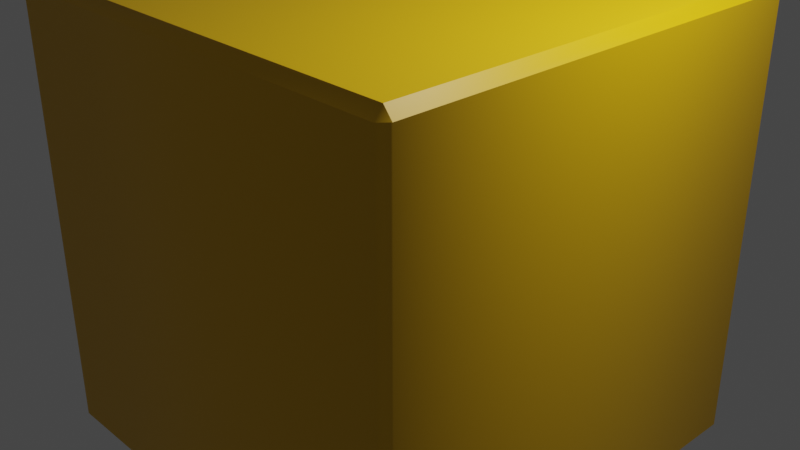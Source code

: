 # Source: Block.blend  (saved by Blender 2.82.7; exported with 4.5.12 LTS)
import bpy
from mathutils import Matrix  # noqa: F401  (used for matrix-valued properties, if any)

bpy.ops.wm.read_factory_settings(use_empty=True)
scene = bpy.context.scene
scene.name = 'Scene'

# ---- collections
col_collection = bpy.data.collections.new('Collection'); scene.collection.children.link(col_collection)

# ---- materials (node trees are filled in below, after node groups)
mat_material_001 = bpy.data.materials.new('Material.001')
mat_material_001.use_transparent_shadow = False
mat_material_001.diffuse_color = (1.0, 1.0, 1.0, 1.0)
mat_material_002 = bpy.data.materials.new('Material.002')
mat_material_002.use_transparent_shadow = False
mat_material_002.diffuse_color = (0.8, 0.4538, 0.0, 1.0)
mat_material_002.roughness = 0.5

# ---- material node trees
mat_material_001.use_nodes = True; mat_material_001.node_tree.nodes.clear()
_N = mat_material_001.node_tree.nodes; _L = mat_material_001.node_tree.links
n0 = _N.new('ShaderNodeOutputMaterial'); n0.name = 'Material Output'; n0.location = (300, 300)
n1 = _N.new('ShaderNodeBsdfPrincipled'); n1.name = 'Principled BSDF'; n1.location = (10, 300)
n1.distribution = 'GGX'
n1.subsurface_method = 'BURLEY'
n1.inputs[0].default_value = (1.0, 1.0, 1.0, 1.0)
n1.inputs[2].default_value = 0.4
n1.inputs[3].default_value = 1.45
n1.inputs[27].default_value = (0.0, 0.0, 0.0, 1.0)
n1.inputs[28].default_value = 1.0
n2 = _N.new('ShaderNodeNormalMap'); n2.name = 'Normal Map'; n2.location = (-300, -300)
n2.label = 'Normal/Map'
n2.inputs[0].default_value = 0.0
_L.new(n1.outputs[0], n0.inputs[0])
_L.new(n2.outputs[0], n1.inputs[5])
n0.is_active_output = True
mat_material_002.use_nodes = True; mat_material_002.node_tree.nodes.clear()
_N = mat_material_002.node_tree.nodes; _L = mat_material_002.node_tree.links
n0 = _N.new('ShaderNodeOutputMaterial'); n0.name = 'Material Output'; n0.location = (300, 300)
n1 = _N.new('ShaderNodeBsdfPrincipled'); n1.name = 'Principled BSDF'; n1.location = (10, 300)
n1.distribution = 'GGX'
n1.subsurface_method = 'BURLEY'
n1.inputs[0].default_value = (0.8, 0.4538, 0.0, 1.0)
n1.inputs[3].default_value = 1.45
n1.inputs[27].default_value = (0.0, 0.0, 0.0, 1.0)
n1.inputs[28].default_value = 1.0
n2 = _N.new('ShaderNodeNormalMap'); n2.name = 'Normal Map'; n2.location = (-300, -300)
n2.label = 'Normal/Map'
n2.inputs[0].default_value = 0.0
_L.new(n1.outputs[0], n0.inputs[0])
_L.new(n2.outputs[0], n1.inputs[5])
n0.is_active_output = True

# ---- world
world_world = bpy.data.worlds.new('World'); scene.world = world_world
world_world.use_nodes = True; world_world.node_tree.nodes.clear()
_N = world_world.node_tree.nodes; _L = world_world.node_tree.links
n0 = _N.new('ShaderNodeOutputWorld'); n0.name = 'World Output'; n0.location = (300, 300)
n1 = _N.new('ShaderNodeBackground'); n1.name = 'Background'; n1.location = (10, 300)
n1.inputs[0].default_value = (0.05088, 0.05088, 0.05088, 1.0)
_L.new(n1.outputs[0], n0.inputs[0])
n0.is_active_output = True
world_world.color = (0.05088, 0.05088, 0.05088)
world_world.use_sun_shadow = False
world_world.sun_shadow_jitter_overblur = 0.0

# ---- cameras
cam_camera = bpy.data.cameras.new('Camera')
cam_camera.clip_end = 100.0
cam_camera.ortho_scale = 7.314

# ---- lights
light_light = bpy.data.lights.new('Light', 'POINT')
light_light.transmission_factor = 0.0
light_light.energy = 1000.0
light_light.shadow_soft_size = 0.1
light_light.shadow_maximum_resolution = 0.006
light_light.use_absolute_resolution = True

# ---- meshes
me_cube_001 = bpy.data.meshes.new('Cube.001')
me_cube_001.from_pydata([(0.9643, -0.9643, -1.0), (1.0, -0.9643, -0.9768), (-0.9643, -0.9643, 1.0), (-1.0, -0.9667, 0.9562), (-0.9643, -0.9643, -1.0), (-1.0, -0.9659, -0.9774), (1.0, 0.9643, 0.9569), (1.0, 0.9643, -0.9768), (-1.0, 0.9667, 0.9562), (-1.0, 0.9659, -0.9774), (0.9643, 1.0, 0.9569), (0.9643, 0.9643, 1.0), (0.9643, 0.9643, -1.0), (0.9643, 1.0, -0.9768), (1.0, -0.9643, 0.9569), (0.9643, -0.9643, 1.0), (0.9667, -1.0, 0.9562), (0.9659, -1.0, -0.9774), (-0.9643, 1.0, 0.9569), (-0.9643, 0.9643, 1.0), (-0.9643, 0.9643, -1.0), (-0.9643, 1.0, -0.9768), (-0.9667, -1.0, 0.9562), (-0.9659, -1.0, -0.9774)], [], [(22, 2, 3), (4, 23, 5), (23, 22, 3, 5), (15, 2, 22, 16), (4, 0, 17, 23), (6, 10, 11), (13, 7, 12), (18, 8, 19), (20, 9, 21), (21, 9, 8, 18), (10, 6, 7, 13), (11, 10, 18, 19), (20, 21, 13, 12), (18, 10, 13, 21), (1, 7, 6, 14), (14, 15, 16), (0, 1, 17), (1, 14, 16, 17), (11, 15, 14, 6), (0, 12, 7, 1), (3, 8, 9, 5), (19, 8, 3, 2), (4, 5, 9, 20), (15, 11, 19, 2), (0, 4, 20, 12), (16, 22, 23, 17)])
me_cube_001.polygons.foreach_set('use_smooth', [True] * 26)
me_cube_001.polygons.foreach_set('material_index', [1, 1, 1, 1, 1, 1, 1, 1, 1, 1, 1, 1, 1, 1, 1, 1, 1, 1, 1, 1, 1, 1, 1, 1, 1, 1])
_k = set([(0, 1), (0, 4), (0, 12), (1, 7), (1, 17), (2, 15), (2, 19), (3, 8), (3, 22), (4, 20), (5, 9), (5, 23), (6, 10), (6, 14), (7, 13), (8, 18), (9, 21), (10, 18), (11, 15), (11, 19), (12, 20), (13, 21), (14, 15), (14, 16), (16, 22), (17, 23), (18, 19), (20, 21)])
me_cube_001.attributes.new('sharp_edge', 'BOOLEAN', 'EDGE').data.foreach_set('value', [ (min(e.vertices), max(e.vertices)) in _k for e in me_cube_001.edges])
_uv = me_cube_001.uv_layers.new(name='UVMap')
_uv.uv.foreach_set('vector', [0.6196, 0.9955, 0.625, 0.9955, 0.6206, 0.9978, 0.1295, 0.7455, 0.1295, 0.75, 0.125, 0.7457, 0.3779, 0.9955, 0.6196, 0.9955, 0.6195, 1.0, 0.3778, 1.0, 0.6295, 0.7455, 0.8705, 0.7455, 0.8705, 0.75, 0.6292, 0.75, 0.1295, 0.7455, 0.3705, 0.7455, 0.3707, 0.75, 0.1295, 0.75, 0.6196, 0.7455, 0.6207, 0.7478, 0.625, 0.7455, 0.3778, 0.7543, 0.3759, 0.7513, 0.375, 0.7545, 0.6196, 0.9955, 0.6206, 0.9978, 0.625, 0.9955, 0.1295, 0.7455, 0.125, 0.7457, 0.1295, 0.75, 0.3779, 0.9955, 0.3778, 1.0, 0.6195, 1.0, 0.6196, 0.9955, 0.6196, 0.7542, 0.6196, 0.7455, 0.3779, 0.7455, 0.3778, 0.7543, 0.6295, 0.7455, 0.6292, 0.75, 0.8705, 0.75, 0.8705, 0.7455, 0.1295, 0.7455, 0.1295, 0.75, 0.3707, 0.75, 0.3705, 0.7455, 0.8705, 0.75, 0.6292, 0.75, 0.3778, 0.7543, 0.1295, 0.75, 0.1295, 0.75, 0.3707, 0.75, 0.6196, 0.7455, 0.8705, 0.75, 0.6196, 0.9955, 0.625, 0.9955, 0.6206, 0.9978, 0.1295, 0.7455, 0.1295, 0.75, 0.125, 0.7457, 0.3779, 0.9955, 0.6196, 0.9955, 0.6195, 1.0, 0.3778, 1.0, 0.6295, 0.7455, 0.8705, 0.7455, 0.8705, 0.75, 0.6292, 0.75, 0.1295, 0.7455, 0.3705, 0.7455, 0.3707, 0.75, 0.1295, 0.75, 0.8705, 0.75, 0.6292, 0.75, 0.3778, 1.0, 0.1295, 0.75, 0.6295, 0.7455, 0.6292, 0.75, 0.8705, 0.75, 0.8705, 0.7455, 0.1295, 0.7455, 0.1295, 0.75, 0.3707, 0.75, 0.3705, 0.7455, 0.6295, 0.7455, 0.6295, 0.7455, 0.6295, 0.7455, 0.8705, 0.7455, 0.1295, 0.7455, 0.1295, 0.7455, 0.1295, 0.7455, 0.3705, 0.7455, 0.6292, 0.75, 0.8705, 0.75, 0.3779, 0.9955, 0.3707, 0.75])
me_cube_001.materials.append(mat_material_001)
me_cube_001.materials.append(mat_material_002)
me_cube_001.use_remesh_fix_poles = True
me_cube_001.use_remesh_preserve_attributes = False
me_cube_001.use_mirror_vertex_groups = False
me_cube_001.update()
me_cube_001.normals_split_custom_set([tuple(v) for v in zip(*[iter([-0.2712, -0.7391, 0.6165, -0.5015, -0.5015, 0.705, -0.7391, -0.2712, 0.6165, -0.3416, -0.3416, -0.8756, -0.1826, -0.5204, -0.8342, -0.5204, -0.1826, -0.8342, -0.3826, -0.9239, -0.0001471, -0.3828, -0.9238, -0.0001472, -0.9238, -0.3828, -0.0001472, -0.9239, -0.3826, -0.0001471, 0.2344, -0.7476, 0.6214, -0.5015, -0.5015, 0.705, -0.2712, -0.7391, 0.6165, 0.2766, -0.7378, 0.6157, -0.3416, -0.3416, -0.8756, 0.2187, -0.5153, -0.8287, 0.1923, -0.5191, -0.8328, -0.1826, -0.5204, -0.8342, 0.7428, 0.2655, 0.6147, 0.2655, 0.7428, 0.6147, 0.5043, 0.5043, 0.7009, 0.184, 0.5357, -0.8241, 0.5357, 0.184, -0.8241, 0.3547, 0.3547, -0.8651, -0.5908, 0.6216, 0.5144, -0.7378, 0.2766, 0.6157, -0.7476, 0.2344, 0.6214, -0.5153, 0.2187, -0.8287, -0.5191, 0.1923, -0.8328, -0.4522, 0.4861, -0.7478, -0.371, 0.9286, -7.549e-05, -0.9191, 0.3941, -7.579e-05, -0.9176, 0.3975, -7.645e-05, -0.3679, 0.9298, -7.487e-05, 0.3827, 0.9239, 0.0, 0.9239, 0.3827, 0.0, 0.9239, 0.3827, 0.0, 0.3827, 0.9239, 0.0, 0.5043, 0.5043, 0.7009, 0.2655, 0.7428, 0.6147, -6.904e-08, 0.7704, 0.6376, -6.904e-08, 0.7704, 0.6376, 0.0, 0.545, -0.8385, 0.0, 0.545, -0.8385, 0.184, 0.5357, -0.8241, 0.3547, 0.3547, -0.8651, -0.3679, 0.9298, -7.487e-05, 0.3827, 0.9239, 0.0, 0.3827, 0.9239, 0.0, -0.371, 0.9286, -7.549e-05, 0.9286, -0.371, -7.549e-05, 0.9239, 0.3827, 0.0, 0.9239, 0.3827, 0.0, 0.9298, -0.3679, -7.487e-05, 0.6216, -0.5908, 0.5144, 0.2344, -0.7476, 0.6214, 0.2766, -0.7378, 0.6157, 0.2187, -0.5153, -0.8287, 0.4861, -0.4522, -0.7478, 0.1923, -0.5191, -0.8328, 0.9286, -0.371, -7.549e-05, 0.9298, -0.3679, -7.487e-05, 0.3975, -0.9176, -7.645e-05, 0.3941, -0.9191, -7.579e-05, 0.5043, 0.5043, 0.7009, 0.7704, 3.452e-08, 0.6376, 0.7704, 3.452e-08, 0.6376, 0.7428, 0.2655, 0.6147, 0.545, 0.0, -0.8385, 0.3547, 0.3547, -0.8651, 0.5357, 0.184, -0.8241, 0.545, 0.0, -0.8385, -0.9238, -0.3828, -0.0001472, -0.9176, 0.3975, -7.645e-05, -0.9191, 0.3941, -7.579e-05, -0.9239, -0.3826, -0.0001471, -0.7476, 0.2344, 0.6214, -0.7378, 0.2766, 0.6157, -0.7391, -0.2712, 0.6165, -0.5015, -0.5015, 0.705, -0.3416, -0.3416, -0.8756, -0.5204, -0.1826, -0.8342, -0.5191, 0.1923, -0.8328, -0.5153, 0.2187, -0.8287, -3.205e-08, 0.0, 1.0, -3.205e-08, 0.0, 1.0, -3.205e-08, 0.0, 1.0, -3.205e-08, 0.0, 1.0, -3.205e-08, 0.0, -1.0, -3.205e-08, 0.0, -1.0, -3.205e-08, 0.0, -1.0, -3.205e-08, 0.0, -1.0, 0.3975, -0.9176, -7.645e-05, -0.3828, -0.9238, -0.0001472, -0.3826, -0.9239, -0.0001471, 0.3941, -0.9191, -7.579e-05])] * 3)])

# ---- objects
ob_light = bpy.data.objects.new('Light', light_light)
ob_camera = bpy.data.objects.new('Camera', cam_camera)
ob_cube = bpy.data.objects.new('Cube', me_cube_001)

# ---- transforms, parenting, visibility, modifiers, constraints
ob_light.location = (4.076, 1.005, 5.904)
ob_light.rotation_euler = (0.6503, 0.05522, 1.866)
ob_light.lock_rotations_4d = False
ob_light.empty_display_type = 'ARROWS'
ob_light.color = (0.0, 0.0, 0.0, 0.0)
ob_light.lineart.crease_threshold = 0.0
ob_camera.location = (7.359, -6.926, 4.958)
ob_camera.rotation_euler = (1.109, 0.0, 0.8149)
ob_camera.lock_rotations_4d = False
ob_camera.empty_display_type = 'ARROWS'
ob_camera.color = (0.0, 0.0, 0.0, 0.0)
ob_camera.display_type = 'WIRE'
ob_camera.lineart.crease_threshold = 0.0
ob_cube.location = (0.0, 0.0, 0.0)
ob_cube.rotation_euler = (-1.629e-07, 0.0, 0.0)
ob_cube.scale = (2.488, 2.488, 2.488)
ob_cube.color = (0.8, 0.8, 0.8, 1.0)
ob_cube.lineart.crease_threshold = 0.0

# ---- collection membership
col_collection.objects.link(ob_light)
col_collection.objects.link(ob_camera)
col_collection.objects.link(ob_cube)

# ---- scene / render settings (as saved in the file)
scene.camera = ob_camera
scene.frame_start = 1; scene.frame_end = 250; scene.frame_set(1)
scene.render.engine = 'BLENDER_EEVEE_NEXT'
scene.cycles.use_denoising = False
scene.cycles.samples = 128
scene.cycles.sampling_pattern = 'TABULATED_SOBOL'
scene.cycles.use_adaptive_sampling = False
scene.cycles.use_light_tree = False
scene.view_settings.view_transform = 'Filmic'
bpy.context.view_layer.update()
